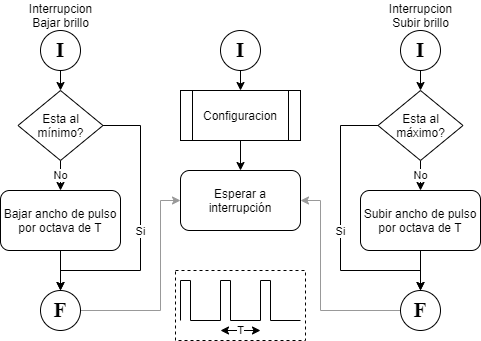

The diagram above was exported from draw.io. Its source (the exported page's mxGraphModel, read from the mxfile embedded in the PNG):
<mxGraphModel dx="782" dy="420" grid="1" gridSize="10" guides="1" tooltips="1" connect="1" arrows="1" fold="1" page="1" pageScale="1" pageWidth="827" pageHeight="1169" math="0" shadow="0">
  <root>
    <mxCell id="0" />
    <mxCell id="1" parent="0" />
    <mxCell id="2" style="edgeStyle=orthogonalEdgeStyle;rounded=0;orthogonalLoop=1;jettySize=auto;html=1;exitX=0.5;exitY=1;exitDx=0;exitDy=0;entryX=0.5;entryY=0;entryDx=0;entryDy=0;" edge="1" source="3" target="6" parent="1">
      <mxGeometry relative="1" as="geometry" />
    </mxCell>
    <mxCell id="3" value="&lt;font face=&quot;Times New Roman&quot; size=&quot;1&quot;&gt;&lt;b style=&quot;font-size: 21px&quot;&gt;I&lt;/b&gt;&lt;/font&gt;" style="ellipse;whiteSpace=wrap;html=1;aspect=fixed;" vertex="1" parent="1">
      <mxGeometry x="340" y="80" width="40" height="40" as="geometry" />
    </mxCell>
    <mxCell id="4" value="Esperar a interrupción" style="rounded=1;whiteSpace=wrap;html=1;" vertex="1" parent="1">
      <mxGeometry x="300" y="220" width="120" height="60" as="geometry" />
    </mxCell>
    <mxCell id="5" style="edgeStyle=orthogonalEdgeStyle;rounded=0;orthogonalLoop=1;jettySize=auto;html=1;exitX=0.5;exitY=1;exitDx=0;exitDy=0;entryX=0.5;entryY=0;entryDx=0;entryDy=0;" edge="1" source="6" target="4" parent="1">
      <mxGeometry relative="1" as="geometry">
        <mxPoint x="330" y="210" as="targetPoint" />
      </mxGeometry>
    </mxCell>
    <mxCell id="6" value="Configuracion" style="shape=process;whiteSpace=wrap;html=1;backgroundOutline=1;" vertex="1" parent="1">
      <mxGeometry x="300" y="140" width="120" height="50" as="geometry" />
    </mxCell>
    <mxCell id="7" style="edgeStyle=orthogonalEdgeStyle;rounded=0;orthogonalLoop=1;jettySize=auto;html=1;exitX=0.5;exitY=1;exitDx=0;exitDy=0;entryX=0.5;entryY=0;entryDx=0;entryDy=0;" edge="1" source="8" target="14" parent="1">
      <mxGeometry relative="1" as="geometry" />
    </mxCell>
    <mxCell id="8" value="&lt;font face=&quot;Times New Roman&quot; size=&quot;1&quot;&gt;&lt;b style=&quot;font-size: 21px&quot;&gt;I&lt;/b&gt;&lt;/font&gt;" style="ellipse;whiteSpace=wrap;html=1;aspect=fixed;" vertex="1" parent="1">
      <mxGeometry x="160" y="80" width="40" height="40" as="geometry" />
    </mxCell>
    <mxCell id="9" value="Interrupcion&lt;br&gt;Bajar brillo" style="text;html=1;align=center;verticalAlign=middle;resizable=0;points=[];autosize=1;" vertex="1" parent="1">
      <mxGeometry x="140" y="50" width="80" height="30" as="geometry" />
    </mxCell>
    <mxCell id="10" style="edgeStyle=orthogonalEdgeStyle;rounded=0;orthogonalLoop=1;jettySize=auto;html=1;exitX=0.5;exitY=1;exitDx=0;exitDy=0;entryX=0.5;entryY=0;entryDx=0;entryDy=0;" edge="1" source="11" target="16" parent="1">
      <mxGeometry relative="1" as="geometry">
        <mxPoint x="180" y="320" as="targetPoint" />
      </mxGeometry>
    </mxCell>
    <mxCell id="11" value="Bajar ancho de pulso por octava de T" style="rounded=1;whiteSpace=wrap;html=1;" vertex="1" parent="1">
      <mxGeometry x="120" y="240" width="120" height="60" as="geometry" />
    </mxCell>
    <mxCell id="12" value="No" style="edgeStyle=orthogonalEdgeStyle;rounded=0;orthogonalLoop=1;jettySize=auto;html=1;exitX=0.5;exitY=1;exitDx=0;exitDy=0;entryX=0.5;entryY=0;entryDx=0;entryDy=0;" edge="1" source="14" target="11" parent="1">
      <mxGeometry relative="1" as="geometry" />
    </mxCell>
    <mxCell id="13" value="Si" style="edgeStyle=orthogonalEdgeStyle;rounded=0;orthogonalLoop=1;jettySize=auto;html=1;exitX=1;exitY=0.5;exitDx=0;exitDy=0;entryX=0.5;entryY=0;entryDx=0;entryDy=0;" edge="1" source="14" target="16" parent="1">
      <mxGeometry x="0.0088" relative="1" as="geometry">
        <Array as="points">
          <mxPoint x="260" y="175" />
          <mxPoint x="260" y="320" />
          <mxPoint x="180" y="320" />
        </Array>
        <mxPoint y="1" as="offset" />
      </mxGeometry>
    </mxCell>
    <mxCell id="14" value="Esta al&lt;br&gt;mínimo?" style="rhombus;whiteSpace=wrap;html=1;" vertex="1" parent="1">
      <mxGeometry x="137.5" y="140" width="85" height="70" as="geometry" />
    </mxCell>
    <mxCell id="15" style="edgeStyle=orthogonalEdgeStyle;rounded=0;orthogonalLoop=1;jettySize=auto;html=1;exitX=1;exitY=0.5;exitDx=0;exitDy=0;entryX=0;entryY=0.5;entryDx=0;entryDy=0;strokeColor=#999999;" edge="1" source="16" target="4" parent="1">
      <mxGeometry relative="1" as="geometry">
        <Array as="points">
          <mxPoint x="280" y="360" />
          <mxPoint x="280" y="250" />
        </Array>
      </mxGeometry>
    </mxCell>
    <mxCell id="16" value="&lt;font face=&quot;Times New Roman&quot; size=&quot;1&quot;&gt;&lt;b style=&quot;font-size: 21px&quot;&gt;F&lt;/b&gt;&lt;/font&gt;" style="ellipse;whiteSpace=wrap;html=1;aspect=fixed;" vertex="1" parent="1">
      <mxGeometry x="160" y="340" width="40" height="40" as="geometry" />
    </mxCell>
    <mxCell id="17" style="edgeStyle=orthogonalEdgeStyle;rounded=0;orthogonalLoop=1;jettySize=auto;html=1;exitX=0.5;exitY=1;exitDx=0;exitDy=0;entryX=0.5;entryY=0;entryDx=0;entryDy=0;" edge="1" source="18" target="24" parent="1">
      <mxGeometry relative="1" as="geometry" />
    </mxCell>
    <mxCell id="18" value="&lt;font face=&quot;Times New Roman&quot; size=&quot;1&quot;&gt;&lt;b style=&quot;font-size: 21px&quot;&gt;I&lt;/b&gt;&lt;/font&gt;" style="ellipse;whiteSpace=wrap;html=1;aspect=fixed;" vertex="1" parent="1">
      <mxGeometry x="520" y="80" width="40" height="40" as="geometry" />
    </mxCell>
    <mxCell id="19" value="Interrupcion&lt;br&gt;Subir brillo" style="text;html=1;align=center;verticalAlign=middle;resizable=0;points=[];autosize=1;" vertex="1" parent="1">
      <mxGeometry x="500" y="50" width="80" height="30" as="geometry" />
    </mxCell>
    <mxCell id="20" style="edgeStyle=orthogonalEdgeStyle;rounded=0;orthogonalLoop=1;jettySize=auto;html=1;exitX=0.5;exitY=1;exitDx=0;exitDy=0;entryX=0.5;entryY=0;entryDx=0;entryDy=0;" edge="1" source="21" target="26" parent="1">
      <mxGeometry relative="1" as="geometry">
        <mxPoint x="540" y="320" as="targetPoint" />
      </mxGeometry>
    </mxCell>
    <mxCell id="21" value="Subir ancho de pulso por octava de T" style="rounded=1;whiteSpace=wrap;html=1;" vertex="1" parent="1">
      <mxGeometry x="480" y="240" width="120" height="60" as="geometry" />
    </mxCell>
    <mxCell id="22" value="No" style="edgeStyle=orthogonalEdgeStyle;rounded=0;orthogonalLoop=1;jettySize=auto;html=1;exitX=0.5;exitY=1;exitDx=0;exitDy=0;entryX=0.5;entryY=0;entryDx=0;entryDy=0;" edge="1" source="24" target="21" parent="1">
      <mxGeometry relative="1" as="geometry" />
    </mxCell>
    <mxCell id="23" value="Si" style="edgeStyle=orthogonalEdgeStyle;rounded=0;orthogonalLoop=1;jettySize=auto;html=1;exitX=1;exitY=0.5;exitDx=0;exitDy=0;entryX=0.5;entryY=0;entryDx=0;entryDy=0;" edge="1" source="24" target="26" parent="1">
      <mxGeometry x="0.2381" relative="1" as="geometry">
        <Array as="points">
          <mxPoint x="460" y="175" />
          <mxPoint x="460" y="320" />
          <mxPoint x="540" y="320" />
        </Array>
        <mxPoint as="offset" />
      </mxGeometry>
    </mxCell>
    <mxCell id="24" value="Esta al&lt;br&gt;máximo?" style="rhombus;whiteSpace=wrap;html=1;" vertex="1" parent="1">
      <mxGeometry x="497.5" y="140" width="85" height="70" as="geometry" />
    </mxCell>
    <mxCell id="25" style="edgeStyle=orthogonalEdgeStyle;rounded=0;orthogonalLoop=1;jettySize=auto;html=1;exitX=0;exitY=0.5;exitDx=0;exitDy=0;entryX=1;entryY=0.5;entryDx=0;entryDy=0;strokeColor=#999999;" edge="1" source="26" target="4" parent="1">
      <mxGeometry relative="1" as="geometry">
        <Array as="points">
          <mxPoint x="440" y="360" />
          <mxPoint x="440" y="250" />
        </Array>
      </mxGeometry>
    </mxCell>
    <mxCell id="26" value="&lt;font face=&quot;Times New Roman&quot; size=&quot;1&quot;&gt;&lt;b style=&quot;font-size: 21px&quot;&gt;F&lt;/b&gt;&lt;/font&gt;" style="ellipse;whiteSpace=wrap;html=1;aspect=fixed;" vertex="1" parent="1">
      <mxGeometry x="520" y="340" width="40" height="40" as="geometry" />
    </mxCell>
    <mxCell id="27" value="" style="group" vertex="1" connectable="0" parent="1">
      <mxGeometry x="295" y="320" width="130" height="70" as="geometry" />
    </mxCell>
    <mxCell id="28" value="" style="rounded=0;whiteSpace=wrap;html=1;strokeColor=#000000;dashed=1;" vertex="1" parent="27">
      <mxGeometry width="130" height="70" as="geometry" />
    </mxCell>
    <mxCell id="29" value="" style="endArrow=none;html=1;" edge="1" parent="27">
      <mxGeometry width="50" height="50" relative="1" as="geometry">
        <mxPoint x="45" y="50" as="sourcePoint" />
        <mxPoint x="45" y="10" as="targetPoint" />
      </mxGeometry>
    </mxCell>
    <mxCell id="30" value="" style="endArrow=none;html=1;" edge="1" parent="27">
      <mxGeometry width="50" height="50" relative="1" as="geometry">
        <mxPoint x="45" y="10" as="sourcePoint" />
        <mxPoint x="55" y="10" as="targetPoint" />
        <Array as="points" />
      </mxGeometry>
    </mxCell>
    <mxCell id="31" value="" style="endArrow=none;html=1;" edge="1" parent="27">
      <mxGeometry width="50" height="50" relative="1" as="geometry">
        <mxPoint x="55" y="50" as="sourcePoint" />
        <mxPoint x="55" y="10" as="targetPoint" />
      </mxGeometry>
    </mxCell>
    <mxCell id="32" value="" style="endArrow=none;html=1;" edge="1" parent="27">
      <mxGeometry width="50" height="50" relative="1" as="geometry">
        <mxPoint x="85" y="50" as="sourcePoint" />
        <mxPoint x="55" y="50" as="targetPoint" />
      </mxGeometry>
    </mxCell>
    <mxCell id="33" value="" style="endArrow=none;html=1;" edge="1" parent="27">
      <mxGeometry width="50" height="50" relative="1" as="geometry">
        <mxPoint x="5" y="50" as="sourcePoint" />
        <mxPoint x="5" y="10" as="targetPoint" />
      </mxGeometry>
    </mxCell>
    <mxCell id="34" value="" style="endArrow=none;html=1;" edge="1" parent="27">
      <mxGeometry width="50" height="50" relative="1" as="geometry">
        <mxPoint x="5" y="10" as="sourcePoint" />
        <mxPoint x="15" y="10" as="targetPoint" />
        <Array as="points" />
      </mxGeometry>
    </mxCell>
    <mxCell id="35" value="" style="endArrow=none;html=1;" edge="1" parent="27">
      <mxGeometry width="50" height="50" relative="1" as="geometry">
        <mxPoint x="15" y="50" as="sourcePoint" />
        <mxPoint x="15" y="10" as="targetPoint" />
      </mxGeometry>
    </mxCell>
    <mxCell id="36" value="" style="endArrow=none;html=1;" edge="1" parent="27">
      <mxGeometry width="50" height="50" relative="1" as="geometry">
        <mxPoint x="45" y="50" as="sourcePoint" />
        <mxPoint x="15" y="50" as="targetPoint" />
      </mxGeometry>
    </mxCell>
    <mxCell id="37" value="" style="endArrow=none;html=1;" edge="1" parent="27">
      <mxGeometry width="50" height="50" relative="1" as="geometry">
        <mxPoint x="85" y="50" as="sourcePoint" />
        <mxPoint x="85" y="10" as="targetPoint" />
      </mxGeometry>
    </mxCell>
    <mxCell id="38" value="" style="endArrow=none;html=1;" edge="1" parent="27">
      <mxGeometry width="50" height="50" relative="1" as="geometry">
        <mxPoint x="85" y="10" as="sourcePoint" />
        <mxPoint x="95" y="10" as="targetPoint" />
        <Array as="points" />
      </mxGeometry>
    </mxCell>
    <mxCell id="39" value="" style="endArrow=none;html=1;" edge="1" parent="27">
      <mxGeometry width="50" height="50" relative="1" as="geometry">
        <mxPoint x="95" y="50" as="sourcePoint" />
        <mxPoint x="95" y="10" as="targetPoint" />
      </mxGeometry>
    </mxCell>
    <mxCell id="40" value="" style="endArrow=none;html=1;" edge="1" parent="27">
      <mxGeometry width="50" height="50" relative="1" as="geometry">
        <mxPoint x="125" y="50" as="sourcePoint" />
        <mxPoint x="95" y="50" as="targetPoint" />
      </mxGeometry>
    </mxCell>
    <mxCell id="41" value="T" style="endArrow=classic;startArrow=classic;html=1;strokeColor=#000000;" edge="1" parent="27">
      <mxGeometry width="50" height="50" relative="1" as="geometry">
        <mxPoint x="45" y="60" as="sourcePoint" />
        <mxPoint x="85" y="60" as="targetPoint" />
      </mxGeometry>
    </mxCell>
  </root>
</mxGraphModel>